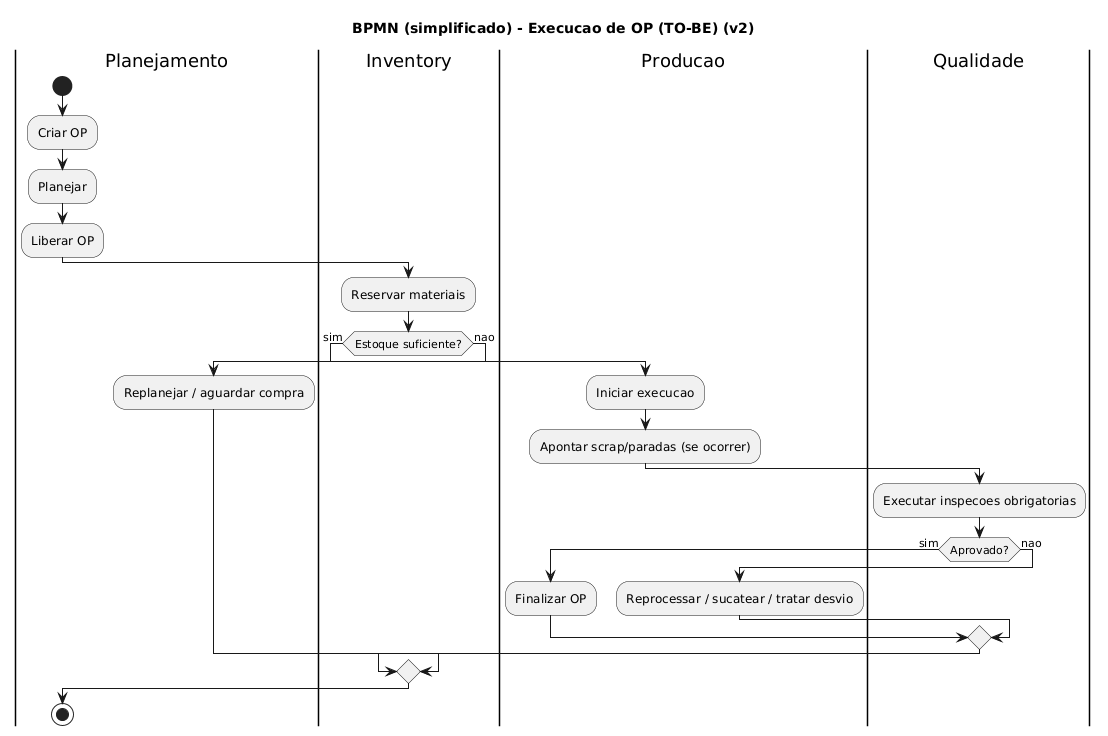

The diagram above was rendered by PlantUML. Its source (embedded in the PNG):
@startuml
title BPMN (simplificado) - Execucao de OP (TO-BE) (v2)
skinparam linetype ortho

|Planejamento|
start
:Criar OP;
:Planejar;
:Liberar OP;

|Inventory|
:Reservar materiais;
if (Estoque suficiente?) then (sim)
  |Producao|
  :Iniciar execucao;
  :Apontar scrap/paradas (se ocorrer);
  |Qualidade|
  :Executar inspecoes obrigatorias;
  if (Aprovado?) then (sim)
    |Producao|
    :Finalizar OP;
  else (nao)
    |Producao|
    :Reprocessar / sucatear / tratar desvio;
  endif
else (nao)
  |Planejamento|
  :Replanejar / aguardar compra;
endif
stop

@enduml